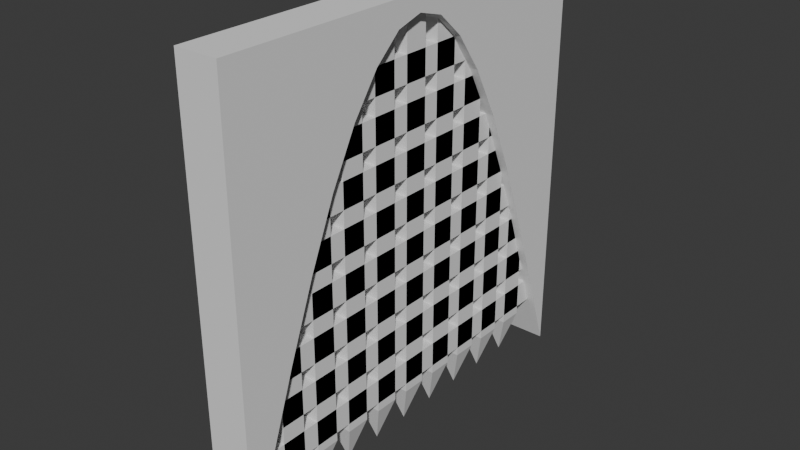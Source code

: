 # Source: portcullis.blend  (saved by Blender 4.2.66; exported with 4.5.12 LTS)
import bpy
from mathutils import Matrix  # noqa: F401  (used for matrix-valued properties, if any)

bpy.ops.wm.read_factory_settings(use_empty=True)
scene = bpy.context.scene
scene.name = 'Scene'

# ---- collections
col_collection = bpy.data.collections.new('Collection'); scene.collection.children.link(col_collection)

# ---- world
world_world = bpy.data.worlds.new('World'); scene.world = world_world
world_world.use_nodes = True; world_world.node_tree.nodes.clear()
_N = world_world.node_tree.nodes; _L = world_world.node_tree.links
n0 = _N.new('ShaderNodeOutputWorld'); n0.name = 'World Output'; n0.location = (300, 300)
n1 = _N.new('ShaderNodeBackground'); n1.name = 'Background'; n1.location = (10, 300)
n1.inputs[0].default_value = (0.05088, 0.05088, 0.05088, 1.0)
_L.new(n1.outputs[0], n0.inputs[0])
n0.is_active_output = True
world_world.color = (0.05088, 0.05088, 0.05088)
world_world.sun_shadow_jitter_overblur = 0.0

# ---- meshes
me_cube_017 = bpy.data.meshes.new('Cube.017')
me_cube_017.from_pydata([(-1.0, -1.0, -1.0), (-1.0, -1.0, 1.0), (-1.0, 1.0, -1.0), (-1.0, 1.0, 1.0), (1.0, -1.0, -1.0), (1.0, -1.0, 1.0), (1.0, 1.0, -1.0), (1.0, 1.0, 1.0), (0.0, 0.0, -1.222), (-1.0, -1.0, -1.0), (-1.0, 1.0, -1.0), (1.0, -1.0, -1.0), (1.0, 1.0, -1.0), (-1.0, -11.0, -1.0), (-1.0, -11.0, 1.0), (-1.0, -9.0, -1.0), (-1.0, -9.0, 1.0), (1.0, -11.0, -1.0), (1.0, -11.0, 1.0), (1.0, -9.0, -1.0), (1.0, -9.0, 1.0), (0.0, -10.0, -1.222), (-1.0, -11.0, -1.0), (-1.0, -9.0, -1.0), (1.0, -11.0, -1.0), (1.0, -9.0, -1.0), (-1.0, 2.333, -1.0), (-1.0, 2.333, 1.0), (-1.0, 4.333, -1.0), (-1.0, 4.333, 1.0), (1.0, 2.333, -1.0), (1.0, 2.333, 1.0), (1.0, 4.333, -1.0), (1.0, 4.333, 1.0), (0.0, 3.333, -1.222), (-1.0, 2.333, -1.0), (-1.0, 4.333, -1.0), (1.0, 2.333, -1.0), (1.0, 4.333, -1.0), (-1.0, 5.667, -1.0), (-1.0, 5.667, 1.0), (-1.0, 7.667, -1.0), (-1.0, 7.667, 1.0), (1.0, 5.667, -1.0), (1.0, 5.667, 1.0), (1.0, 7.667, -1.0), (1.0, 7.667, 1.0), (0.0, 6.667, -1.222), (-1.0, 5.667, -1.0), (-1.0, 7.667, -1.0), (1.0, 5.667, -1.0), (1.0, 7.667, -1.0), (-1.0, -23.33, 0.1556), (-1.0, -23.33, 0.2889), (-1.0, 10.0, 0.1556), (-1.0, 10.0, 0.2889), (1.0, -23.33, 0.1556), (1.0, -23.33, 0.2889), (1.0, 10.0, 0.1556), (1.0, 10.0, 0.2889), (-1.0, -4.333, -1.0), (-1.0, -4.333, 1.0), (-1.0, -2.333, -1.0), (-1.0, -2.333, 1.0), (1.0, -4.333, -1.0), (1.0, -4.333, 1.0), (1.0, -2.333, -1.0), (1.0, -2.333, 1.0), (0.0, -3.333, -1.222), (-1.0, -4.333, -1.0), (-1.0, -2.333, -1.0), (1.0, -4.333, -1.0), (1.0, -2.333, -1.0), (-1.0, -7.667, -1.0), (-1.0, -7.667, 1.0), (-1.0, -5.667, -1.0), (-1.0, -5.667, 1.0), (1.0, -7.667, -1.0), (1.0, -7.667, 1.0), (1.0, -5.667, -1.0), (1.0, -5.667, 1.0), (0.0, -6.667, -1.222), (-1.0, -7.667, -1.0), (-1.0, -5.667, -1.0), (1.0, -7.667, -1.0), (1.0, -5.667, -1.0), (-1.0, -23.33, -0.06667), (-1.0, -23.33, 0.06667), (-1.0, 10.0, -0.06667), (-1.0, 10.0, 0.06667), (1.0, -23.33, -0.06667), (1.0, -23.33, 0.06667), (1.0, 10.0, -0.06667), (1.0, 10.0, 0.06667), (-1.0, -23.33, -0.9556), (-1.0, -23.33, -0.8222), (-1.0, 10.0, -0.9556), (-1.0, 10.0, -0.8222), (1.0, -23.33, -0.9556), (1.0, -23.33, -0.8222), (1.0, 10.0, -0.9556), (1.0, 10.0, -0.8222), (-1.0, -23.33, -0.2889), (-1.0, -23.33, -0.1556), (-1.0, 10.0, -0.2889), (-1.0, 10.0, -0.1556), (1.0, -23.33, -0.2889), (1.0, -23.33, -0.1556), (1.0, 10.0, -0.2889), (1.0, 10.0, -0.1556), (-1.0, -23.33, -0.5111), (-1.0, -23.33, -0.3778), (-1.0, 10.0, -0.5111), (-1.0, 10.0, -0.3778), (1.0, -23.33, -0.5111), (1.0, -23.33, -0.3778), (1.0, 10.0, -0.5111), (1.0, 10.0, -0.3778), (-1.0, -23.33, -0.7333), (-1.0, -23.33, -0.6), (-1.0, 10.0, -0.7333), (-1.0, 10.0, -0.6), (1.0, -23.33, -0.7333), (1.0, -23.33, -0.6), (1.0, 10.0, -0.7333), (1.0, 10.0, -0.6), (-1.0, -14.33, -1.0), (-1.0, -14.33, 1.0), (-1.0, -12.33, -1.0), (-1.0, -12.33, 1.0), (1.0, -14.33, -1.0), (1.0, -14.33, 1.0), (1.0, -12.33, -1.0), (1.0, -12.33, 1.0), (0.0, -13.33, -1.222), (-1.0, -14.33, -1.0), (-1.0, -12.33, -1.0), (1.0, -14.33, -1.0), (1.0, -12.33, -1.0), (-1.0, -17.67, -1.0), (-1.0, -17.67, 1.0), (-1.0, -15.67, -1.0), (-1.0, -15.67, 1.0), (1.0, -17.67, -1.0), (1.0, -17.67, 1.0), (1.0, -15.67, -1.0), (1.0, -15.67, 1.0), (0.0, -16.67, -1.222), (-1.0, -17.67, -1.0), (-1.0, -15.67, -1.0), (1.0, -17.67, -1.0), (1.0, -15.67, -1.0), (-1.0, -23.33, 0.3778), (-1.0, -23.33, 0.5111), (-1.0, 10.0, 0.3778), (-1.0, 10.0, 0.5111), (1.0, -23.33, 0.3778), (1.0, -23.33, 0.5111), (1.0, 10.0, 0.3778), (1.0, 10.0, 0.5111), (-1.0, -23.33, 0.6), (-1.0, -23.33, 0.7333), (-1.0, 10.0, 0.6), (-1.0, 10.0, 0.7333), (1.0, -23.33, 0.6), (1.0, -23.33, 0.7333), (1.0, 10.0, 0.6), (1.0, 10.0, 0.7333), (-1.0, -21.0, -1.0), (-1.0, -21.0, 1.0), (-1.0, -19.0, -1.0), (-1.0, -19.0, 1.0), (1.0, -21.0, -1.0), (1.0, -21.0, 1.0), (1.0, -19.0, -1.0), (1.0, -19.0, 1.0), (0.0, -20.0, -1.222), (-1.0, -21.0, -1.0), (-1.0, -19.0, -1.0), (1.0, -21.0, -1.0), (1.0, -19.0, -1.0)], [], [(0, 1, 3, 2), (2, 3, 7, 6), (6, 7, 5, 4), (4, 5, 1, 0), (2, 6, 4, 0), (7, 3, 1, 5), (8, 9, 10), (8, 10, 12), (8, 12, 11), (8, 11, 9), (12, 10, 9, 11), (13, 14, 16, 15), (15, 16, 20, 19), (19, 20, 18, 17), (17, 18, 14, 13), (15, 19, 17, 13), (20, 16, 14, 18), (21, 22, 23), (21, 23, 25), (21, 25, 24), (21, 24, 22), (25, 23, 22, 24), (26, 27, 29, 28), (28, 29, 33, 32), (32, 33, 31, 30), (30, 31, 27, 26), (28, 32, 30, 26), (33, 29, 27, 31), (34, 35, 36), (34, 36, 38), (34, 38, 37), (34, 37, 35), (38, 36, 35, 37), (39, 40, 42, 41), (41, 42, 46, 45), (45, 46, 44, 43), (43, 44, 40, 39), (41, 45, 43, 39), (46, 42, 40, 44), (47, 48, 49), (47, 49, 51), (47, 51, 50), (47, 50, 48), (51, 49, 48, 50), (52, 53, 55, 54), (54, 55, 59, 58), (58, 59, 57, 56), (56, 57, 53, 52), (54, 58, 56, 52), (59, 55, 53, 57), (60, 61, 63, 62), (62, 63, 67, 66), (66, 67, 65, 64), (64, 65, 61, 60), (62, 66, 64, 60), (67, 63, 61, 65), (68, 69, 70), (68, 70, 72), (68, 72, 71), (68, 71, 69), (72, 70, 69, 71), (73, 74, 76, 75), (75, 76, 80, 79), (79, 80, 78, 77), (77, 78, 74, 73), (75, 79, 77, 73), (80, 76, 74, 78), (81, 82, 83), (81, 83, 85), (81, 85, 84), (81, 84, 82), (85, 83, 82, 84), (86, 87, 89, 88), (88, 89, 93, 92), (92, 93, 91, 90), (90, 91, 87, 86), (88, 92, 90, 86), (93, 89, 87, 91), (94, 95, 97, 96), (96, 97, 101, 100), (100, 101, 99, 98), (98, 99, 95, 94), (96, 100, 98, 94), (101, 97, 95, 99), (102, 103, 105, 104), (104, 105, 109, 108), (108, 109, 107, 106), (106, 107, 103, 102), (104, 108, 106, 102), (109, 105, 103, 107), (110, 111, 113, 112), (112, 113, 117, 116), (116, 117, 115, 114), (114, 115, 111, 110), (112, 116, 114, 110), (117, 113, 111, 115), (118, 119, 121, 120), (120, 121, 125, 124), (124, 125, 123, 122), (122, 123, 119, 118), (120, 124, 122, 118), (125, 121, 119, 123), (126, 127, 129, 128), (128, 129, 133, 132), (132, 133, 131, 130), (130, 131, 127, 126), (128, 132, 130, 126), (133, 129, 127, 131), (134, 135, 136), (134, 136, 138), (134, 138, 137), (134, 137, 135), (138, 136, 135, 137), (139, 140, 142, 141), (141, 142, 146, 145), (145, 146, 144, 143), (143, 144, 140, 139), (141, 145, 143, 139), (146, 142, 140, 144), (147, 148, 149), (147, 149, 151), (147, 151, 150), (147, 150, 148), (151, 149, 148, 150), (152, 153, 155, 154), (154, 155, 159, 158), (158, 159, 157, 156), (156, 157, 153, 152), (154, 158, 156, 152), (159, 155, 153, 157), (160, 161, 163, 162), (162, 163, 167, 166), (166, 167, 165, 164), (164, 165, 161, 160), (162, 166, 164, 160), (167, 163, 161, 165), (168, 169, 171, 170), (170, 171, 175, 174), (174, 175, 173, 172), (172, 173, 169, 168), (170, 174, 172, 168), (175, 171, 169, 173), (176, 177, 178), (176, 178, 180), (176, 180, 179), (176, 179, 177), (180, 178, 177, 179)])
_uv = me_cube_017.uv_layers.new(name='UVMap')
_uv.uv.foreach_set('vector', [0.375, 0.0, 0.625, 0.0, 0.625, 0.25, 0.375, 0.25, 0.375, 0.25, 0.625, 0.25, 0.625, 0.5, 0.375, 0.5, 0.375, 0.5, 0.625, 0.5, 0.625, 0.75, 0.375, 0.75, 0.375, 0.75, 0.625, 0.75, 0.625, 1.0, 0.375, 1.0, 0.125, 0.5, 0.375, 0.5, 0.375, 0.75, 0.125, 0.75, 0.625, 0.5, 0.875, 0.5, 0.875, 0.75, 0.625, 0.75, 0.375, 0.0, 0.625, 0.0, 0.625, 0.25, 0.375, 0.25, 0.625, 0.25, 0.625, 0.5, 0.375, 0.5, 0.625, 0.5, 0.625, 0.75, 0.375, 0.75, 0.625, 0.75, 0.625, 1.0, 0.625, 0.5, 0.875, 0.5, 0.875, 0.75, 0.625, 0.75, 0.375, 0.0, 0.625, 0.0, 0.625, 0.25, 0.375, 0.25, 0.375, 0.25, 0.625, 0.25, 0.625, 0.5, 0.375, 0.5, 0.375, 0.5, 0.625, 0.5, 0.625, 0.75, 0.375, 0.75, 0.375, 0.75, 0.625, 0.75, 0.625, 1.0, 0.375, 1.0, 0.125, 0.5, 0.375, 0.5, 0.375, 0.75, 0.125, 0.75, 0.625, 0.5, 0.875, 0.5, 0.875, 0.75, 0.625, 0.75, 0.375, 0.0, 0.625, 0.0, 0.625, 0.25, 0.375, 0.25, 0.625, 0.25, 0.625, 0.5, 0.375, 0.5, 0.625, 0.5, 0.625, 0.75, 0.375, 0.75, 0.625, 0.75, 0.625, 1.0, 0.625, 0.5, 0.875, 0.5, 0.875, 0.75, 0.625, 0.75, 0.375, 0.0, 0.625, 0.0, 0.625, 0.25, 0.375, 0.25, 0.375, 0.25, 0.625, 0.25, 0.625, 0.5, 0.375, 0.5, 0.375, 0.5, 0.625, 0.5, 0.625, 0.75, 0.375, 0.75, 0.375, 0.75, 0.625, 0.75, 0.625, 1.0, 0.375, 1.0, 0.125, 0.5, 0.375, 0.5, 0.375, 0.75, 0.125, 0.75, 0.625, 0.5, 0.875, 0.5, 0.875, 0.75, 0.625, 0.75, 0.375, 0.0, 0.625, 0.0, 0.625, 0.25, 0.375, 0.25, 0.625, 0.25, 0.625, 0.5, 0.375, 0.5, 0.625, 0.5, 0.625, 0.75, 0.375, 0.75, 0.625, 0.75, 0.625, 1.0, 0.625, 0.5, 0.875, 0.5, 0.875, 0.75, 0.625, 0.75, 0.375, 0.0, 0.625, 0.0, 0.625, 0.25, 0.375, 0.25, 0.375, 0.25, 0.625, 0.25, 0.625, 0.5, 0.375, 0.5, 0.375, 0.5, 0.625, 0.5, 0.625, 0.75, 0.375, 0.75, 0.375, 0.75, 0.625, 0.75, 0.625, 1.0, 0.375, 1.0, 0.125, 0.5, 0.375, 0.5, 0.375, 0.75, 0.125, 0.75, 0.625, 0.5, 0.875, 0.5, 0.875, 0.75, 0.625, 0.75, 0.375, 0.0, 0.625, 0.0, 0.625, 0.25, 0.375, 0.25, 0.625, 0.25, 0.625, 0.5, 0.375, 0.5, 0.625, 0.5, 0.625, 0.75, 0.375, 0.75, 0.625, 0.75, 0.625, 1.0, 0.625, 0.5, 0.875, 0.5, 0.875, 0.75, 0.625, 0.75, 0.375, 0.0, 0.625, 0.0, 0.625, 0.25, 0.375, 0.25, 0.375, 0.25, 0.625, 0.25, 0.625, 0.5, 0.375, 0.5, 0.375, 0.5, 0.625, 0.5, 0.625, 0.75, 0.375, 0.75, 0.375, 0.75, 0.625, 0.75, 0.625, 1.0, 0.375, 1.0, 0.125, 0.5, 0.375, 0.5, 0.375, 0.75, 0.125, 0.75, 0.625, 0.5, 0.875, 0.5, 0.875, 0.75, 0.625, 0.75, 0.375, 0.0, 0.625, 0.0, 0.625, 0.25, 0.375, 0.25, 0.375, 0.25, 0.625, 0.25, 0.625, 0.5, 0.375, 0.5, 0.375, 0.5, 0.625, 0.5, 0.625, 0.75, 0.375, 0.75, 0.375, 0.75, 0.625, 0.75, 0.625, 1.0, 0.375, 1.0, 0.125, 0.5, 0.375, 0.5, 0.375, 0.75, 0.125, 0.75, 0.625, 0.5, 0.875, 0.5, 0.875, 0.75, 0.625, 0.75, 0.375, 0.0, 0.625, 0.0, 0.625, 0.25, 0.375, 0.25, 0.625, 0.25, 0.625, 0.5, 0.375, 0.5, 0.625, 0.5, 0.625, 0.75, 0.375, 0.75, 0.625, 0.75, 0.625, 1.0, 0.625, 0.5, 0.875, 0.5, 0.875, 0.75, 0.625, 0.75, 0.375, 0.0, 0.625, 0.0, 0.625, 0.25, 0.375, 0.25, 0.375, 0.25, 0.625, 0.25, 0.625, 0.5, 0.375, 0.5, 0.375, 0.5, 0.625, 0.5, 0.625, 0.75, 0.375, 0.75, 0.375, 0.75, 0.625, 0.75, 0.625, 1.0, 0.375, 1.0, 0.125, 0.5, 0.375, 0.5, 0.375, 0.75, 0.125, 0.75, 0.625, 0.5, 0.875, 0.5, 0.875, 0.75, 0.625, 0.75, 0.375, 0.0, 0.625, 0.0, 0.625, 0.25, 0.375, 0.25, 0.625, 0.25, 0.625, 0.5, 0.375, 0.5, 0.625, 0.5, 0.625, 0.75, 0.375, 0.75, 0.625, 0.75, 0.625, 1.0, 0.625, 0.5, 0.875, 0.5, 0.875, 0.75, 0.625, 0.75, 0.375, 0.0, 0.625, 0.0, 0.625, 0.25, 0.375, 0.25, 0.375, 0.25, 0.625, 0.25, 0.625, 0.5, 0.375, 0.5, 0.375, 0.5, 0.625, 0.5, 0.625, 0.75, 0.375, 0.75, 0.375, 0.75, 0.625, 0.75, 0.625, 1.0, 0.375, 1.0, 0.125, 0.5, 0.375, 0.5, 0.375, 0.75, 0.125, 0.75, 0.625, 0.5, 0.875, 0.5, 0.875, 0.75, 0.625, 0.75, 0.375, 0.0, 0.625, 0.0, 0.625, 0.25, 0.375, 0.25, 0.375, 0.25, 0.625, 0.25, 0.625, 0.5, 0.375, 0.5, 0.375, 0.5, 0.625, 0.5, 0.625, 0.75, 0.375, 0.75, 0.375, 0.75, 0.625, 0.75, 0.625, 1.0, 0.375, 1.0, 0.125, 0.5, 0.375, 0.5, 0.375, 0.75, 0.125, 0.75, 0.625, 0.5, 0.875, 0.5, 0.875, 0.75, 0.625, 0.75, 0.375, 0.0, 0.625, 0.0, 0.625, 0.25, 0.375, 0.25, 0.375, 0.25, 0.625, 0.25, 0.625, 0.5, 0.375, 0.5, 0.375, 0.5, 0.625, 0.5, 0.625, 0.75, 0.375, 0.75, 0.375, 0.75, 0.625, 0.75, 0.625, 1.0, 0.375, 1.0, 0.125, 0.5, 0.375, 0.5, 0.375, 0.75, 0.125, 0.75, 0.625, 0.5, 0.875, 0.5, 0.875, 0.75, 0.625, 0.75, 0.375, 0.0, 0.625, 0.0, 0.625, 0.25, 0.375, 0.25, 0.375, 0.25, 0.625, 0.25, 0.625, 0.5, 0.375, 0.5, 0.375, 0.5, 0.625, 0.5, 0.625, 0.75, 0.375, 0.75, 0.375, 0.75, 0.625, 0.75, 0.625, 1.0, 0.375, 1.0, 0.125, 0.5, 0.375, 0.5, 0.375, 0.75, 0.125, 0.75, 0.625, 0.5, 0.875, 0.5, 0.875, 0.75, 0.625, 0.75, 0.375, 0.0, 0.625, 0.0, 0.625, 0.25, 0.375, 0.25, 0.375, 0.25, 0.625, 0.25, 0.625, 0.5, 0.375, 0.5, 0.375, 0.5, 0.625, 0.5, 0.625, 0.75, 0.375, 0.75, 0.375, 0.75, 0.625, 0.75, 0.625, 1.0, 0.375, 1.0, 0.125, 0.5, 0.375, 0.5, 0.375, 0.75, 0.125, 0.75, 0.625, 0.5, 0.875, 0.5, 0.875, 0.75, 0.625, 0.75, 0.375, 0.0, 0.625, 0.0, 0.625, 0.25, 0.375, 0.25, 0.375, 0.25, 0.625, 0.25, 0.625, 0.5, 0.375, 0.5, 0.375, 0.5, 0.625, 0.5, 0.625, 0.75, 0.375, 0.75, 0.375, 0.75, 0.625, 0.75, 0.625, 1.0, 0.375, 1.0, 0.125, 0.5, 0.375, 0.5, 0.375, 0.75, 0.125, 0.75, 0.625, 0.5, 0.875, 0.5, 0.875, 0.75, 0.625, 0.75, 0.375, 0.0, 0.625, 0.0, 0.625, 0.25, 0.375, 0.25, 0.625, 0.25, 0.625, 0.5, 0.375, 0.5, 0.625, 0.5, 0.625, 0.75, 0.375, 0.75, 0.625, 0.75, 0.625, 1.0, 0.625, 0.5, 0.875, 0.5, 0.875, 0.75, 0.625, 0.75, 0.375, 0.0, 0.625, 0.0, 0.625, 0.25, 0.375, 0.25, 0.375, 0.25, 0.625, 0.25, 0.625, 0.5, 0.375, 0.5, 0.375, 0.5, 0.625, 0.5, 0.625, 0.75, 0.375, 0.75, 0.375, 0.75, 0.625, 0.75, 0.625, 1.0, 0.375, 1.0, 0.125, 0.5, 0.375, 0.5, 0.375, 0.75, 0.125, 0.75, 0.625, 0.5, 0.875, 0.5, 0.875, 0.75, 0.625, 0.75, 0.375, 0.0, 0.625, 0.0, 0.625, 0.25, 0.375, 0.25, 0.625, 0.25, 0.625, 0.5, 0.375, 0.5, 0.625, 0.5, 0.625, 0.75, 0.375, 0.75, 0.625, 0.75, 0.625, 1.0, 0.625, 0.5, 0.875, 0.5, 0.875, 0.75, 0.625, 0.75, 0.375, 0.0, 0.625, 0.0, 0.625, 0.25, 0.375, 0.25, 0.375, 0.25, 0.625, 0.25, 0.625, 0.5, 0.375, 0.5, 0.375, 0.5, 0.625, 0.5, 0.625, 0.75, 0.375, 0.75, 0.375, 0.75, 0.625, 0.75, 0.625, 1.0, 0.375, 1.0, 0.125, 0.5, 0.375, 0.5, 0.375, 0.75, 0.125, 0.75, 0.625, 0.5, 0.875, 0.5, 0.875, 0.75, 0.625, 0.75, 0.375, 0.0, 0.625, 0.0, 0.625, 0.25, 0.375, 0.25, 0.375, 0.25, 0.625, 0.25, 0.625, 0.5, 0.375, 0.5, 0.375, 0.5, 0.625, 0.5, 0.625, 0.75, 0.375, 0.75, 0.375, 0.75, 0.625, 0.75, 0.625, 1.0, 0.375, 1.0, 0.125, 0.5, 0.375, 0.5, 0.375, 0.75, 0.125, 0.75, 0.625, 0.5, 0.875, 0.5, 0.875, 0.75, 0.625, 0.75, 0.375, 0.0, 0.625, 0.0, 0.625, 0.25, 0.375, 0.25, 0.375, 0.25, 0.625, 0.25, 0.625, 0.5, 0.375, 0.5, 0.375, 0.5, 0.625, 0.5, 0.625, 0.75, 0.375, 0.75, 0.375, 0.75, 0.625, 0.75, 0.625, 1.0, 0.375, 1.0, 0.125, 0.5, 0.375, 0.5, 0.375, 0.75, 0.125, 0.75, 0.625, 0.5, 0.875, 0.5, 0.875, 0.75, 0.625, 0.75, 0.375, 0.0, 0.625, 0.0, 0.625, 0.25, 0.375, 0.25, 0.625, 0.25, 0.625, 0.5, 0.375, 0.5, 0.625, 0.5, 0.625, 0.75, 0.375, 0.75, 0.625, 0.75, 0.625, 1.0, 0.625, 0.5, 0.875, 0.5, 0.875, 0.75, 0.625, 0.75])
me_cube_017.update()
me_cube_001 = bpy.data.meshes.new('Cube.001')
me_cube_001.from_pydata([(-1.0, -1.0, -1.0), (-1.0, -1.0, 1.0), (-1.0, 1.0, -1.0), (-1.0, 1.0, 1.0), (1.0, -1.0, -1.0), (1.0, -1.0, 1.0), (1.0, 1.0, -1.0), (1.0, 1.0, 1.0), (1.0, 0.0, 0.9195), (1.0, 0.5, 0.3594), (1.0, -0.5, 0.3594), (1.0, 0.75, -0.2647), (1.0, -0.25, 0.7711), (1.0, 0.25, 0.7711), (1.0, -0.75, -0.2647), (1.0, 0.875, -0.6236), (1.0, -0.125, 0.8837), (1.0, 0.375, 0.5955), (1.0, -0.625, 0.06587), (1.0, 0.625, 0.06587), (1.0, -0.375, 0.5955), (1.0, 0.125, 0.8837), (1.0, -0.875, -0.6236), (-1.0, 0.0, 0.9195), (-1.0, -0.5, 0.3594), (-1.0, 0.5, 0.3594), (-1.0, -0.75, -0.2647), (-1.0, 0.25, 0.7711), (-1.0, -0.25, 0.7711), (-1.0, 0.75, -0.2647), (-1.0, -0.875, -0.6236), (-1.0, 0.125, 0.8837), (-1.0, -0.375, 0.5955), (-1.0, 0.625, 0.06587), (-1.0, -0.625, 0.06587), (-1.0, 0.375, 0.5955), (-1.0, -0.125, 0.8837), (-1.0, 0.875, -0.6236)], [], [(0, 1, 3, 2, 37, 29, 33, 25, 35, 27, 31, 23, 36, 28, 32, 24, 34, 26, 30), (2, 3, 7, 6), (6, 7, 5, 4, 22, 14, 18, 10, 20, 12, 16, 8, 21, 13, 17, 9, 19, 11, 15), (4, 5, 1, 0), (2, 6, 15, 11, 19, 9, 17, 13, 21, 8, 16, 12, 20, 10, 18, 14, 22, 4, 0, 30, 26, 34, 24, 32, 28, 36, 23, 31, 27, 35, 25, 33, 29, 37), (7, 3, 1, 5)])
_uv = me_cube_001.uv_layers.new(name='UVMap')
_uv.uv.foreach_set('vector', [0.375, 0.0, 0.625, 0.0, 0.625, 0.25, 0.375, 0.25, 0.375, 0.2344, 0.375, 0.2188, 0.375, 0.2031, 0.375, 0.1875, 0.375, 0.1719, 0.375, 0.1562, 0.375, 0.1406, 0.375, 0.125, 0.375, 0.1094, 0.375, 0.09375, 0.375, 0.07812, 0.375, 0.0625, 0.375, 0.04688, 0.375, 0.03125, 0.375, 0.01562, 0.375, 0.25, 0.625, 0.25, 0.625, 0.5, 0.375, 0.5, 0.375, 0.5, 0.625, 0.5, 0.625, 0.75, 0.375, 0.75, 0.375, 0.7344, 0.375, 0.7188, 0.375, 0.7031, 0.375, 0.6875, 0.375, 0.6719, 0.375, 0.6562, 0.375, 0.6406, 0.375, 0.625, 0.375, 0.6094, 0.375, 0.5938, 0.375, 0.5781, 0.375, 0.5625, 0.375, 0.5469, 0.375, 0.5312, 0.375, 0.5156, 0.375, 0.75, 0.625, 0.75, 0.625, 1.0, 0.375, 1.0, 0.125, 0.5, 0.375, 0.5, 0.375, 0.5156, 0.375, 0.5312, 0.375, 0.5469, 0.375, 0.5625, 0.375, 0.5781, 0.375, 0.5938, 0.375, 0.6094, 0.375, 0.625, 0.375, 0.6406, 0.375, 0.6562, 0.375, 0.6719, 0.375, 0.6875, 0.375, 0.7031, 0.375, 0.7188, 0.375, 0.7344, 0.375, 0.75, 0.125, 0.75, 0.125, 0.7344, 0.125, 0.7188, 0.125, 0.7031, 0.125, 0.6875, 0.125, 0.6719, 0.125, 0.6562, 0.125, 0.6406, 0.125, 0.625, 0.125, 0.6094, 0.125, 0.5938, 0.125, 0.5781, 0.125, 0.5625, 0.125, 0.5469, 0.125, 0.5312, 0.125, 0.5156, 0.625, 0.5, 0.875, 0.5, 0.875, 0.75, 0.625, 0.75])
me_cube_001.update()

# ---- objects
ob_gate = bpy.data.objects.new('Gate', me_cube_017)
ob_archway = bpy.data.objects.new('Archway', me_cube_001)

# ---- transforms, parenting, visibility, modifiers, constraints
ob_gate.location = (0.0, 2.0, 0.5)
ob_gate.scale = (0.3, 0.28, 4.48)
ob_archway.location = (0.0, 0.0, 0.0)
ob_archway.scale = (0.5, 5.0, 5.0)

# ---- collection membership
col_collection.objects.link(ob_gate)
col_collection.objects.link(ob_archway)

# ---- scene / render settings (as saved in the file)
scene.frame_start = 1; scene.frame_end = 250; scene.frame_set(1)
scene.render.engine = 'BLENDER_EEVEE_NEXT'
bpy.context.view_layer.update()

# ---- added for rendering (the .blend has no active camera and no usable light): camera, sun
cam_auto = bpy.data.cameras.new('AutoCamera')
cam_auto.lens = 50.0
cam_auto.sensor_width = 36.0
cam_auto.clip_end = 1000.0
ob_auto_camera = bpy.data.objects.new('AutoCamera', cam_auto)
scene.collection.objects.link(ob_auto_camera)
ob_auto_camera.location = (13.1173, -15.7408, 10.4939)
ob_auto_camera.rotation_euler = (1.09748, -7.21219e-08, 0.694738)
scene.camera = ob_auto_camera
light_auto_sun = bpy.data.lights.new('AutoSun', 'SUN')
light_auto_sun.energy = 3.0
light_auto_sun.angle = 0.0523599
ob_auto_sun = bpy.data.objects.new('AutoSun', light_auto_sun)
scene.collection.objects.link(ob_auto_sun)
ob_auto_sun.rotation_euler = (0.872665, 0.174533, 0.523599)
bpy.context.view_layer.update()
